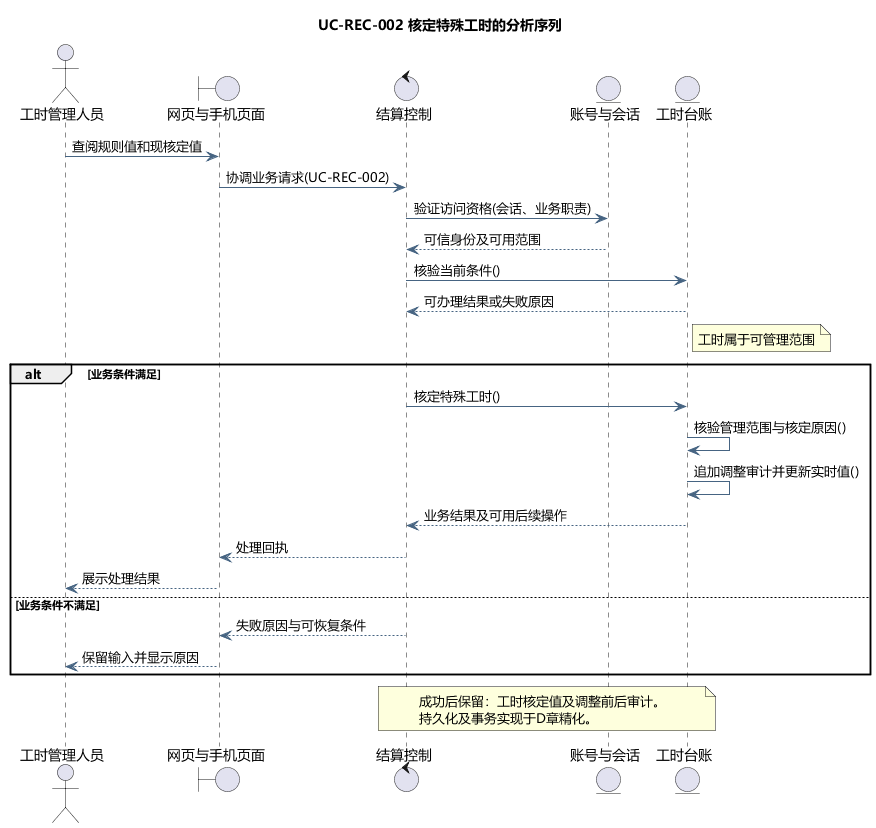

The diagram above was rendered by PlantUML. Its source (embedded in the PNG):
@startuml
skinparam defaultFontName Microsoft YaHei
skinparam shadowing false
skinparam backgroundColor #FFFFFF
skinparam ArrowColor #466482
skinparam classAttributeIconSize 0
hide empty members
title UC-REC-002 核定特殊工时的分析序列
actor "工时管理人员" as actor
boundary "网页与手机页面" as page
control "结算控制" as ctl
entity "账号与会话" as identity
entity "工时台账" as model
actor -> page : 查阅规则值和现核定值
page -> ctl : 协调业务请求(UC-REC-002)
ctl -> identity : 验证访问资格(会话、业务职责)
identity --> ctl : 可信身份及可用范围
ctl -> model : 核验当前条件()
model --> ctl : 可办理结果或失败原因
note right of model
工时属于可管理范围
end note
alt 业务条件满足
ctl -> model : 核定特殊工时()
model -> model : 核验管理范围与核定原因()
model -> model : 追加调整审计并更新实时值()
model --> ctl : 业务结果及可用后续操作
ctl --> page : 处理回执
page --> actor : 展示处理结果
else 业务条件不满足
ctl --> page : 失败原因与可恢复条件
page --> actor : 保留输入并显示原因
end
note over ctl,model
成功后保留：工时核定值及调整前后审计。
持久化及事务实现于D章精化。
end note

@enduml